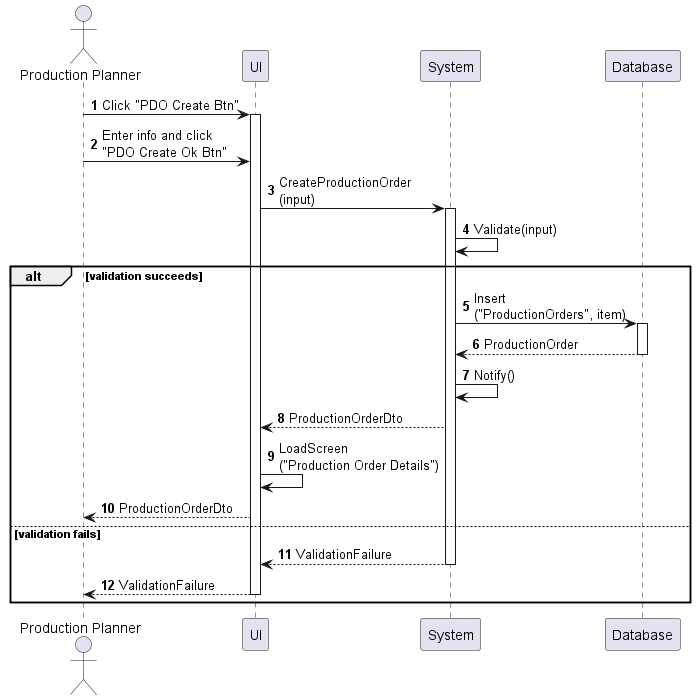

The diagram above was rendered by PlantUML. Its source (embedded in the PNG):
@startuml production-order-create
autonumber

actor "Production Planner" as a
participant UI as f
participant System as b
participant Database as d

a -> f : Click "PDO Create Btn"
activate f
a -> f : Enter info and click\n"PDO Create Ok Btn"
f -> b : CreateProductionOrder\n(input)
activate b
b -> b : Validate(input)

alt validation succeeds
    b -> d : Insert\n("ProductionOrders", item)
    activate d
    return ProductionOrder
    b -> b : Notify()
    b --> f : ProductionOrderDto
    f -> f : LoadScreen\n("Production Order Details")
    f --> a : ProductionOrderDto
else validation fails
    return ValidationFailure
    return ValidationFailure
end
@enduml